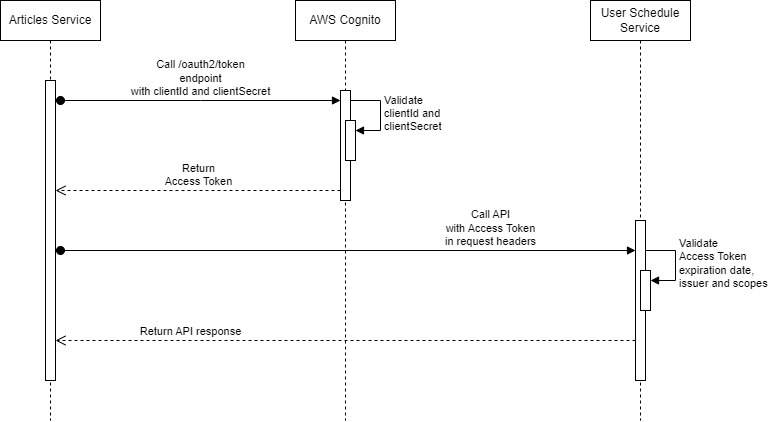

The diagram above was exported from draw.io. Its source (the exported page's mxGraphModel, read from the mxfile embedded in the PNG):
<mxGraphModel dx="1728" dy="925" grid="1" gridSize="10" guides="1" tooltips="1" connect="1" arrows="1" fold="1" page="1" pageScale="1" pageWidth="850" pageHeight="1100" math="0" shadow="0">
  <root>
    <mxCell id="0" />
    <mxCell id="1" parent="0" />
    <mxCell id="9KnKxS2fTNIw3O9fPbKG-4" value="Articles Service" style="shape=umlLifeline;perimeter=lifelinePerimeter;whiteSpace=wrap;html=1;container=1;dropTarget=0;collapsible=0;recursiveResize=0;outlineConnect=0;portConstraint=eastwest;newEdgeStyle={&quot;edgeStyle&quot;:&quot;elbowEdgeStyle&quot;,&quot;elbow&quot;:&quot;vertical&quot;,&quot;curved&quot;:0,&quot;rounded&quot;:0};" vertex="1" parent="1">
      <mxGeometry x="30" y="20" width="100" height="420" as="geometry" />
    </mxCell>
    <mxCell id="9KnKxS2fTNIw3O9fPbKG-7" value="" style="html=1;points=[];perimeter=orthogonalPerimeter;outlineConnect=0;targetShapes=umlLifeline;portConstraint=eastwest;newEdgeStyle={&quot;edgeStyle&quot;:&quot;elbowEdgeStyle&quot;,&quot;elbow&quot;:&quot;vertical&quot;,&quot;curved&quot;:0,&quot;rounded&quot;:0};" vertex="1" parent="9KnKxS2fTNIw3O9fPbKG-4">
      <mxGeometry x="45" y="80" width="10" height="300" as="geometry" />
    </mxCell>
    <mxCell id="9KnKxS2fTNIw3O9fPbKG-5" value="AWS Cognito" style="shape=umlLifeline;perimeter=lifelinePerimeter;whiteSpace=wrap;html=1;container=1;dropTarget=0;collapsible=0;recursiveResize=0;outlineConnect=0;portConstraint=eastwest;newEdgeStyle={&quot;edgeStyle&quot;:&quot;elbowEdgeStyle&quot;,&quot;elbow&quot;:&quot;vertical&quot;,&quot;curved&quot;:0,&quot;rounded&quot;:0};" vertex="1" parent="1">
      <mxGeometry x="325" y="20" width="100" height="420" as="geometry" />
    </mxCell>
    <mxCell id="9KnKxS2fTNIw3O9fPbKG-9" value="" style="html=1;points=[];perimeter=orthogonalPerimeter;outlineConnect=0;targetShapes=umlLifeline;portConstraint=eastwest;newEdgeStyle={&quot;edgeStyle&quot;:&quot;elbowEdgeStyle&quot;,&quot;elbow&quot;:&quot;vertical&quot;,&quot;curved&quot;:0,&quot;rounded&quot;:0};" vertex="1" parent="9KnKxS2fTNIw3O9fPbKG-5">
      <mxGeometry x="45" y="90" width="10" height="110" as="geometry" />
    </mxCell>
    <mxCell id="9KnKxS2fTNIw3O9fPbKG-10" value="" style="html=1;points=[];perimeter=orthogonalPerimeter;outlineConnect=0;targetShapes=umlLifeline;portConstraint=eastwest;newEdgeStyle={&quot;edgeStyle&quot;:&quot;elbowEdgeStyle&quot;,&quot;elbow&quot;:&quot;vertical&quot;,&quot;curved&quot;:0,&quot;rounded&quot;:0};" vertex="1" parent="9KnKxS2fTNIw3O9fPbKG-5">
      <mxGeometry x="50" y="120" width="10" height="40" as="geometry" />
    </mxCell>
    <mxCell id="9KnKxS2fTNIw3O9fPbKG-11" value="Validate&lt;br&gt;clientId and&lt;br&gt;clientSecret" style="html=1;align=left;spacingLeft=2;endArrow=block;rounded=0;edgeStyle=orthogonalEdgeStyle;curved=0;rounded=0;" edge="1" target="9KnKxS2fTNIw3O9fPbKG-10" parent="9KnKxS2fTNIw3O9fPbKG-5">
      <mxGeometry relative="1" as="geometry">
        <mxPoint x="55" y="100" as="sourcePoint" />
        <Array as="points">
          <mxPoint x="85" y="130" />
        </Array>
      </mxGeometry>
    </mxCell>
    <mxCell id="9KnKxS2fTNIw3O9fPbKG-6" value="User Schedule Service" style="shape=umlLifeline;perimeter=lifelinePerimeter;whiteSpace=wrap;html=1;container=1;dropTarget=0;collapsible=0;recursiveResize=0;outlineConnect=0;portConstraint=eastwest;newEdgeStyle={&quot;edgeStyle&quot;:&quot;elbowEdgeStyle&quot;,&quot;elbow&quot;:&quot;vertical&quot;,&quot;curved&quot;:0,&quot;rounded&quot;:0};" vertex="1" parent="1">
      <mxGeometry x="620" y="20" width="100" height="420" as="geometry" />
    </mxCell>
    <mxCell id="9KnKxS2fTNIw3O9fPbKG-13" value="" style="html=1;points=[];perimeter=orthogonalPerimeter;outlineConnect=0;targetShapes=umlLifeline;portConstraint=eastwest;newEdgeStyle={&quot;edgeStyle&quot;:&quot;elbowEdgeStyle&quot;,&quot;elbow&quot;:&quot;vertical&quot;,&quot;curved&quot;:0,&quot;rounded&quot;:0};" vertex="1" parent="9KnKxS2fTNIw3O9fPbKG-6">
      <mxGeometry x="45" y="220" width="10" height="160" as="geometry" />
    </mxCell>
    <mxCell id="9KnKxS2fTNIw3O9fPbKG-15" value="" style="html=1;points=[];perimeter=orthogonalPerimeter;outlineConnect=0;targetShapes=umlLifeline;portConstraint=eastwest;newEdgeStyle={&quot;edgeStyle&quot;:&quot;elbowEdgeStyle&quot;,&quot;elbow&quot;:&quot;vertical&quot;,&quot;curved&quot;:0,&quot;rounded&quot;:0};" vertex="1" parent="9KnKxS2fTNIw3O9fPbKG-6">
      <mxGeometry x="50" y="270" width="10" height="40" as="geometry" />
    </mxCell>
    <mxCell id="9KnKxS2fTNIw3O9fPbKG-16" value="Validate&lt;br&gt;Access Token&lt;br&gt;expiration date,&lt;br&gt;issuer and scopes" style="html=1;align=left;spacingLeft=2;endArrow=block;rounded=0;edgeStyle=orthogonalEdgeStyle;curved=0;rounded=0;" edge="1" target="9KnKxS2fTNIw3O9fPbKG-15" parent="9KnKxS2fTNIw3O9fPbKG-6">
      <mxGeometry relative="1" as="geometry">
        <mxPoint x="55" y="250" as="sourcePoint" />
        <Array as="points">
          <mxPoint x="85" y="280" />
        </Array>
      </mxGeometry>
    </mxCell>
    <mxCell id="9KnKxS2fTNIw3O9fPbKG-8" value="Call /oauth2/token&lt;br&gt;endpoint&lt;br&gt;with clientId and clientSecret" style="html=1;verticalAlign=bottom;startArrow=oval;startFill=1;endArrow=block;startSize=8;edgeStyle=elbowEdgeStyle;elbow=vertical;curved=0;rounded=0;" edge="1" parent="1" target="9KnKxS2fTNIw3O9fPbKG-9">
      <mxGeometry width="60" relative="1" as="geometry">
        <mxPoint x="90" y="120" as="sourcePoint" />
        <mxPoint x="290" y="120" as="targetPoint" />
      </mxGeometry>
    </mxCell>
    <mxCell id="9KnKxS2fTNIw3O9fPbKG-12" value="Return&lt;br&gt;Access Token" style="html=1;verticalAlign=bottom;endArrow=open;dashed=1;endSize=8;edgeStyle=elbowEdgeStyle;elbow=vertical;curved=0;rounded=0;" edge="1" parent="1" target="9KnKxS2fTNIw3O9fPbKG-7">
      <mxGeometry relative="1" as="geometry">
        <mxPoint x="370" y="210" as="sourcePoint" />
        <mxPoint x="110" y="210" as="targetPoint" />
      </mxGeometry>
    </mxCell>
    <mxCell id="9KnKxS2fTNIw3O9fPbKG-14" value="Call API&lt;br&gt;with Access Token&lt;br&gt;in request headers" style="html=1;verticalAlign=bottom;startArrow=oval;startFill=1;endArrow=block;startSize=8;edgeStyle=elbowEdgeStyle;elbow=vertical;curved=0;rounded=0;" edge="1" parent="1" target="9KnKxS2fTNIw3O9fPbKG-13">
      <mxGeometry x="0.4957" width="60" relative="1" as="geometry">
        <mxPoint x="90" y="270" as="sourcePoint" />
        <mxPoint x="150" y="270" as="targetPoint" />
        <mxPoint as="offset" />
      </mxGeometry>
    </mxCell>
    <mxCell id="9KnKxS2fTNIw3O9fPbKG-17" value="Return API response" style="html=1;verticalAlign=bottom;endArrow=open;dashed=1;endSize=8;edgeStyle=elbowEdgeStyle;elbow=vertical;curved=0;rounded=0;" edge="1" parent="1" target="9KnKxS2fTNIw3O9fPbKG-7">
      <mxGeometry x="0.5346" relative="1" as="geometry">
        <mxPoint x="665" y="360" as="sourcePoint" />
        <mxPoint x="110" y="360" as="targetPoint" />
        <mxPoint as="offset" />
      </mxGeometry>
    </mxCell>
  </root>
</mxGraphModel>